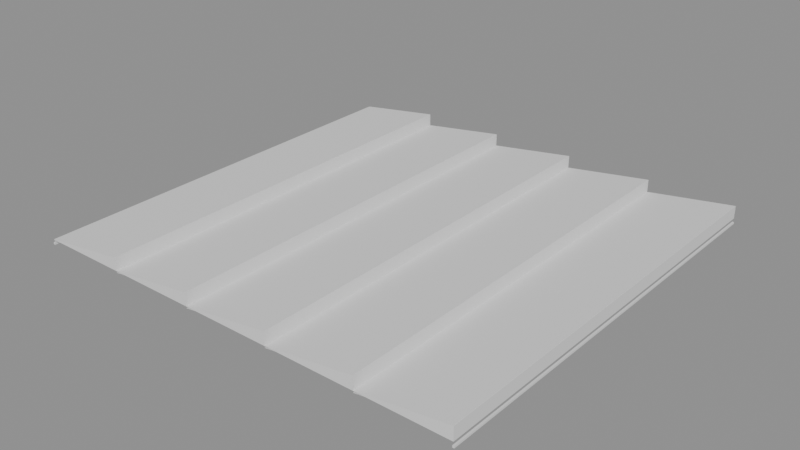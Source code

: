 # Source: plant-sawtooth-lod.blend  (saved by Blender 4.5.91; exported with 4.5.12 LTS)
import bpy
from mathutils import Matrix  # noqa: F401  (used for matrix-valued properties, if any)

bpy.ops.wm.read_factory_settings(use_empty=True)
scene = bpy.context.scene
scene.name = 'Scene'

# ---- meshes
me_surface_steel = bpy.data.meshes.new('surface:steel')
me_surface_steel.from_pydata([(-105.0, 100.0, 0.0), (-105.0, -100.0, 0.0), (-63.0, -100.0, 6.0), (-105.0, 100.0, 0.0), (-63.0, -100.0, 6.0), (-63.0, 100.0, 6.0), (-105.0, -100.0, -0.8), (-105.0, 100.0, -0.8), (-63.0, 100.0, 5.2), (-105.0, -100.0, -0.8), (-63.0, 100.0, 5.2), (-63.0, -100.0, 5.2), (-63.0, 100.0, 0.0), (-63.0, -100.0, 0.0), (-21.0, -100.0, 6.0), (-63.0, 100.0, 0.0), (-21.0, -100.0, 6.0), (-21.0, 100.0, 6.0), (-63.0, -100.0, -0.8), (-63.0, 100.0, -0.8), (-21.0, 100.0, 5.2), (-63.0, -100.0, -0.8), (-21.0, 100.0, 5.2), (-21.0, -100.0, 5.2), (-21.0, 100.0, 0.0), (-21.0, -100.0, 0.0), (21.0, -100.0, 6.0), (-21.0, 100.0, 0.0), (21.0, -100.0, 6.0), (21.0, 100.0, 6.0), (-21.0, -100.0, -0.8), (-21.0, 100.0, -0.8), (21.0, 100.0, 5.2), (-21.0, -100.0, -0.8), (21.0, 100.0, 5.2), (21.0, -100.0, 5.2), (21.0, 100.0, 0.0), (21.0, -100.0, 0.0), (63.0, -100.0, 6.0), (21.0, 100.0, 0.0), (63.0, -100.0, 6.0), (63.0, 100.0, 6.0), (21.0, -100.0, -0.8), (21.0, 100.0, -0.8), (63.0, 100.0, 5.2), (21.0, -100.0, -0.8), (63.0, 100.0, 5.2), (63.0, -100.0, 5.2), (63.0, 100.0, 0.0), (63.0, -100.0, 0.0), (105.0, -100.0, 6.0), (63.0, 100.0, 0.0), (105.0, -100.0, 6.0), (105.0, 100.0, 6.0), (63.0, -100.0, -0.8), (63.0, 100.0, -0.8), (105.0, 100.0, 5.2), (63.0, -100.0, -0.8), (105.0, 100.0, 5.2), (105.0, -100.0, 5.2), (-104.6, 100.0, -2.45), (-105.4, 100.0, -2.45), (-105.4, 100.0, -1.55), (-104.6, 100.0, -2.45), (-105.4, 100.0, -1.55), (-104.6, 100.0, -1.55), (-104.6, -100.0, -1.55), (-105.4, -100.0, -1.55), (-105.4, -100.0, -2.45), (-104.6, -100.0, -1.55), (-105.4, -100.0, -2.45), (-104.6, -100.0, -2.45), (-104.6, 100.0, -1.55), (-105.4, 100.0, -1.55), (-105.4, -100.0, -1.55), (-104.6, 100.0, -1.55), (-105.4, -100.0, -1.55), (-104.6, -100.0, -1.55), (-105.4, 100.0, -1.55), (-105.4, 100.0, -2.45), (-105.4, -100.0, -2.45), (-105.4, 100.0, -1.55), (-105.4, -100.0, -2.45), (-105.4, -100.0, -1.55), (-105.4, 100.0, -2.45), (-104.6, 100.0, -2.45), (-104.6, -100.0, -2.45), (-105.4, 100.0, -2.45), (-104.6, -100.0, -2.45), (-105.4, -100.0, -2.45), (-104.6, 100.0, -2.45), (-104.6, 100.0, -1.55), (-104.6, -100.0, -1.55), (-104.6, 100.0, -2.45), (-104.6, -100.0, -1.55), (-104.6, -100.0, -2.45), (105.4, 100.0, -2.45), (104.6, 100.0, -2.45), (104.6, 100.0, -1.55), (105.4, 100.0, -2.45), (104.6, 100.0, -1.55), (105.4, 100.0, -1.55), (105.4, -100.0, -1.55), (104.6, -100.0, -1.55), (104.6, -100.0, -2.45), (105.4, -100.0, -1.55), (104.6, -100.0, -2.45), (105.4, -100.0, -2.45), (105.4, 100.0, -1.55), (104.6, 100.0, -1.55), (104.6, -100.0, -1.55), (105.4, 100.0, -1.55), (104.6, -100.0, -1.55), (105.4, -100.0, -1.55), (104.6, 100.0, -1.55), (104.6, 100.0, -2.45), (104.6, -100.0, -2.45), (104.6, 100.0, -1.55), (104.6, -100.0, -2.45), (104.6, -100.0, -1.55), (104.6, 100.0, -2.45), (105.4, 100.0, -2.45), (105.4, -100.0, -2.45), (104.6, 100.0, -2.45), (105.4, -100.0, -2.45), (104.6, -100.0, -2.45), (105.4, 100.0, -2.45), (105.4, 100.0, -1.55), (105.4, -100.0, -1.55), (105.4, 100.0, -2.45), (105.4, -100.0, -1.55), (105.4, -100.0, -2.45)], [], [(0, 1, 2), (3, 4, 5), (6, 7, 8), (9, 10, 11), (12, 13, 14), (15, 16, 17), (18, 19, 20), (21, 22, 23), (24, 25, 26), (27, 28, 29), (30, 31, 32), (33, 34, 35), (36, 37, 38), (39, 40, 41), (42, 43, 44), (45, 46, 47), (48, 49, 50), (51, 52, 53), (54, 55, 56), (57, 58, 59), (60, 61, 62), (63, 64, 65), (66, 67, 68), (69, 70, 71), (72, 73, 74), (75, 76, 77), (78, 79, 80), (81, 82, 83), (84, 85, 86), (87, 88, 89), (90, 91, 92), (93, 94, 95), (96, 97, 98), (99, 100, 101), (102, 103, 104), (105, 106, 107), (108, 109, 110), (111, 112, 113), (114, 115, 116), (117, 118, 119), (120, 121, 122), (123, 124, 125), (126, 127, 128), (129, 130, 131)])
_uv = me_surface_steel.uv_layers.new(name='UVMap')
_uv.uv.foreach_set('vector', [-26.25, 26.0, -26.25, -24.0, -15.75, -24.0, -26.25, 26.0, -15.75, -24.0, -15.75, 26.0, -26.25, -24.0, -26.25, 26.0, -15.75, 26.0, -26.25, -24.0, -15.75, 26.0, -15.75, -24.0, -15.75, 26.0, -15.75, -24.0, -5.25, -24.0, -15.75, 26.0, -5.25, -24.0, -5.25, 26.0, -15.75, -24.0, -15.75, 26.0, -5.25, 26.0, -15.75, -24.0, -5.25, 26.0, -5.25, -24.0, -5.25, 26.0, -5.25, -24.0, 5.25, -24.0, -5.25, 26.0, 5.25, -24.0, 5.25, 26.0, -5.25, -24.0, -5.25, 26.0, 5.25, 26.0, -5.25, -24.0, 5.25, 26.0, 5.25, -24.0, 5.25, 26.0, 5.25, -24.0, 15.75, -24.0, 5.25, 26.0, 15.75, -24.0, 15.75, 26.0, 5.25, -24.0, 5.25, 26.0, 15.75, 26.0, 5.25, -24.0, 15.75, 26.0, 15.75, -24.0, 15.75, 26.0, 15.75, -24.0, 26.25, -24.0, 15.75, 26.0, 26.25, -24.0, 26.25, 26.0, 15.75, -24.0, 15.75, 26.0, 26.25, 26.0, 15.75, -24.0, 26.25, 26.0, 26.25, -24.0, -26.14, 1.612, -26.36, 1.612, -26.36, 1.388, -26.14, 1.612, -26.36, 1.388, -26.14, 1.388, -26.14, 1.388, -26.36, 1.388, -26.36, 1.612, -26.14, 1.388, -26.36, 1.612, -26.14, 1.612, -26.14, 26.0, -26.36, 26.0, -26.36, -24.0, -26.14, 26.0, -26.36, -24.0, -26.14, -24.0, -0.3875, 26.0, -0.6125, 26.0, -0.6125, -24.0, -0.3875, 26.0, -0.6125, -24.0, -0.3875, -24.0, -26.36, 26.0, -26.14, 26.0, -26.14, -24.0, -26.36, 26.0, -26.14, -24.0, -26.36, -24.0, -0.6125, 26.0, -0.3875, 26.0, -0.3875, -24.0, -0.6125, 26.0, -0.3875, -24.0, -0.6125, -24.0, 26.36, 1.612, 26.14, 1.612, 26.14, 1.388, 26.36, 1.612, 26.14, 1.388, 26.36, 1.388, 26.36, 1.388, 26.14, 1.388, 26.14, 1.612, 26.36, 1.388, 26.14, 1.612, 26.36, 1.612, 26.36, 26.0, 26.14, 26.0, 26.14, -24.0, 26.36, 26.0, 26.14, -24.0, 26.36, -24.0, -0.3875, 26.0, -0.6125, 26.0, -0.6125, -24.0, -0.3875, 26.0, -0.6125, -24.0, -0.3875, -24.0, 26.14, 26.0, 26.36, 26.0, 26.36, -24.0, 26.14, 26.0, 26.36, -24.0, 26.14, -24.0, -0.6125, 26.0, -0.3875, 26.0, -0.3875, -24.0, -0.6125, 26.0, -0.3875, -24.0, -0.6125, -24.0])
me_surface_steel.update()
me_surface_steel.normals_split_custom_set([tuple(v) for v in zip(*[iter([-0.1414, 0.0, 0.9899, -0.1414, 0.0, 0.9899, -0.1414, 0.0, 0.9899, -0.1414, 0.0, 0.9899, -0.1414, 0.0, 0.9899, -0.1414, 0.0, 0.9899, 0.1414, 0.0, -0.9899, 0.1414, 0.0, -0.9899, 0.1414, 0.0, -0.9899, 0.1414, 0.0, -0.9899, 0.1414, 0.0, -0.9899, 0.1414, 0.0, -0.9899, -0.1414, 0.0, 0.9899, -0.1414, 0.0, 0.9899, -0.1414, 0.0, 0.9899, -0.1414, 0.0, 0.9899, -0.1414, 0.0, 0.9899, -0.1414, 0.0, 0.9899, 0.1414, 0.0, -0.9899, 0.1414, 0.0, -0.9899, 0.1414, 0.0, -0.9899, 0.1414, 0.0, -0.9899, 0.1414, 0.0, -0.9899, 0.1414, 0.0, -0.9899, -0.1414, 0.0, 0.9899, -0.1414, 0.0, 0.9899, -0.1414, 0.0, 0.9899, -0.1414, 0.0, 0.9899, -0.1414, 0.0, 0.9899, -0.1414, 0.0, 0.9899, 0.1414, 0.0, -0.9899, 0.1414, 0.0, -0.9899, 0.1414, 0.0, -0.9899, 0.1414, 0.0, -0.9899, 0.1414, 0.0, -0.9899, 0.1414, 0.0, -0.9899, -0.1414, 0.0, 0.9899, -0.1414, 0.0, 0.9899, -0.1414, 0.0, 0.9899, -0.1414, 0.0, 0.9899, -0.1414, 0.0, 0.9899, -0.1414, 0.0, 0.9899, 0.1414, 0.0, -0.9899, 0.1414, 0.0, -0.9899, 0.1414, 0.0, -0.9899, 0.1414, 0.0, -0.9899, 0.1414, 0.0, -0.9899, 0.1414, 0.0, -0.9899, -0.1414, 0.0, 0.9899, -0.1414, 0.0, 0.9899, -0.1414, 0.0, 0.9899, -0.1414, 0.0, 0.9899, -0.1414, 0.0, 0.9899, -0.1414, 0.0, 0.9899, 0.1414, 0.0, -0.9899, 0.1414, 0.0, -0.9899, 0.1414, 0.0, -0.9899, 0.1414, 0.0, -0.9899, 0.1414, 0.0, -0.9899, 0.1414, 0.0, -0.9899, 0.0, 1.0, 0.0, 0.0, 1.0, 0.0, 0.0, 1.0, 0.0, 0.0, 1.0, 0.0, 0.0, 1.0, 0.0, 0.0, 1.0, 0.0, 0.0, -1.0, 0.0, 0.0, -1.0, 0.0, 0.0, -1.0, 0.0, 0.0, -1.0, 0.0, 0.0, -1.0, 0.0, 0.0, -1.0, 0.0, 0.0, 0.0, 1.0, 0.0, 0.0, 1.0, 0.0, 0.0, 1.0, 0.0, 0.0, 1.0, 0.0, 0.0, 1.0, 0.0, 0.0, 1.0, -1.0, 0.0, 0.0, -1.0, 0.0, 0.0, -1.0, 0.0, 0.0, -1.0, 0.0, 0.0, -1.0, 0.0, 0.0, -1.0, 0.0, 0.0, 0.0, 0.0, -1.0, 0.0, 0.0, -1.0, 0.0, 0.0, -1.0, 0.0, 0.0, -1.0, 0.0, 0.0, -1.0, 0.0, 0.0, -1.0, 1.0, 0.0, 0.0, 1.0, 0.0, 0.0, 1.0, 0.0, 0.0, 1.0, 0.0, 0.0, 1.0, 0.0, 0.0, 1.0, 0.0, 0.0, 0.0, 1.0, 0.0, 0.0, 1.0, 0.0, 0.0, 1.0, 0.0, 0.0, 1.0, 0.0, 0.0, 1.0, 0.0, 0.0, 1.0, 0.0, 0.0, -1.0, 0.0, 0.0, -1.0, 0.0, 0.0, -1.0, 0.0, 0.0, -1.0, 0.0, 0.0, -1.0, 0.0, 0.0, -1.0, 0.0, 0.0, 0.0, 1.0, 0.0, 0.0, 1.0, 0.0, 0.0, 1.0, 0.0, 0.0, 1.0, 0.0, 0.0, 1.0, 0.0, 0.0, 1.0, -1.0, 0.0, 0.0, -1.0, 0.0, 0.0, -1.0, 0.0, 0.0, -1.0, 0.0, 0.0, -1.0, 0.0, 0.0, -1.0, 0.0, 0.0, 0.0, 0.0, -1.0, 0.0, 0.0, -1.0, 0.0, 0.0, -1.0, 0.0, 0.0, -1.0, 0.0, 0.0, -1.0, 0.0, 0.0, -1.0, 1.0, 0.0, 0.0, 1.0, 0.0, 0.0, 1.0, 0.0, 0.0, 1.0, 0.0, 0.0, 1.0, 0.0, 0.0, 1.0, 0.0, 0.0])] * 3)])
me_surface_glass = bpy.data.meshes.new('surface:glass')
me_surface_glass.from_pydata([(-63.0, 100.0, 6.0), (-63.0, -100.0, 6.0), (-63.0, -100.0, 0.0), (-63.0, 100.0, 6.0), (-63.0, -100.0, 0.0), (-63.0, 100.0, 0.0), (-63.2, 100.0, 0.0), (-63.2, -100.0, 0.0), (-63.2, -100.0, 6.0), (-63.2, 100.0, 0.0), (-63.2, -100.0, 6.0), (-63.2, 100.0, 6.0), (-21.0, 100.0, 6.0), (-21.0, -100.0, 6.0), (-21.0, -100.0, 0.0), (-21.0, 100.0, 6.0), (-21.0, -100.0, 0.0), (-21.0, 100.0, 0.0), (-21.2, 100.0, 0.0), (-21.2, -100.0, 0.0), (-21.2, -100.0, 6.0), (-21.2, 100.0, 0.0), (-21.2, -100.0, 6.0), (-21.2, 100.0, 6.0), (21.0, 100.0, 6.0), (21.0, -100.0, 6.0), (21.0, -100.0, 0.0), (21.0, 100.0, 6.0), (21.0, -100.0, 0.0), (21.0, 100.0, 0.0), (20.8, 100.0, 0.0), (20.8, -100.0, 0.0), (20.8, -100.0, 6.0), (20.8, 100.0, 0.0), (20.8, -100.0, 6.0), (20.8, 100.0, 6.0), (63.0, 100.0, 6.0), (63.0, -100.0, 6.0), (63.0, -100.0, 0.0), (63.0, 100.0, 6.0), (63.0, -100.0, 0.0), (63.0, 100.0, 0.0), (62.8, 100.0, 0.0), (62.8, -100.0, 0.0), (62.8, -100.0, 6.0), (62.8, 100.0, 0.0), (62.8, -100.0, 6.0), (62.8, 100.0, 6.0), (105.0, 100.0, 6.0), (105.0, -100.0, 6.0), (105.0, -100.0, 0.0), (105.0, 100.0, 6.0), (105.0, -100.0, 0.0), (105.0, 100.0, 0.0), (104.8, 100.0, 0.0), (104.8, -100.0, 0.0), (104.8, -100.0, 6.0), (104.8, 100.0, 0.0), (104.8, -100.0, 6.0), (104.8, 100.0, 6.0)], [], [(0, 1, 2), (3, 4, 5), (6, 7, 8), (9, 10, 11), (12, 13, 14), (15, 16, 17), (18, 19, 20), (21, 22, 23), (24, 25, 26), (27, 28, 29), (30, 31, 32), (33, 34, 35), (36, 37, 38), (39, 40, 41), (42, 43, 44), (45, 46, 47), (48, 49, 50), (51, 52, 53), (54, 55, 56), (57, 58, 59)])
_uv = me_surface_glass.uv_layers.new(name='UVMap')
_uv.uv.foreach_set('vector', [1.5, 26.0, 1.5, -24.0, 0.0, -24.0, 1.5, 26.0, 0.0, -24.0, 0.0, 26.0, 0.0, 26.0, 0.0, -24.0, 1.5, -24.0, 0.0, 26.0, 1.5, -24.0, 1.5, 26.0, 1.5, 26.0, 1.5, -24.0, 0.0, -24.0, 1.5, 26.0, 0.0, -24.0, 0.0, 26.0, 0.0, 26.0, 0.0, -24.0, 1.5, -24.0, 0.0, 26.0, 1.5, -24.0, 1.5, 26.0, 1.5, 26.0, 1.5, -24.0, 0.0, -24.0, 1.5, 26.0, 0.0, -24.0, 0.0, 26.0, 0.0, 26.0, 0.0, -24.0, 1.5, -24.0, 0.0, 26.0, 1.5, -24.0, 1.5, 26.0, 1.5, 26.0, 1.5, -24.0, 0.0, -24.0, 1.5, 26.0, 0.0, -24.0, 0.0, 26.0, 0.0, 26.0, 0.0, -24.0, 1.5, -24.0, 0.0, 26.0, 1.5, -24.0, 1.5, 26.0, 1.5, 26.0, 1.5, -24.0, 0.0, -24.0, 1.5, 26.0, 0.0, -24.0, 0.0, 26.0, 0.0, 26.0, 0.0, -24.0, 1.5, -24.0, 0.0, 26.0, 1.5, -24.0, 1.5, 26.0])
me_surface_glass.update()
me_surface_glass.normals_split_custom_set([tuple(v) for v in zip(*[iter([1.0, 0.0, 0.0, 1.0, 0.0, 0.0, 1.0, 0.0, 0.0, 1.0, 0.0, 0.0, 1.0, 0.0, 0.0, 1.0, 0.0, 0.0, -1.0, 0.0, 0.0, -1.0, 0.0, 0.0, -1.0, 0.0, 0.0, -1.0, 0.0, 0.0, -1.0, 0.0, 0.0, -1.0, 0.0, 0.0, 1.0, 0.0, 0.0, 1.0, 0.0, 0.0, 1.0, 0.0, 0.0, 1.0, 0.0, 0.0, 1.0, 0.0, 0.0, 1.0, 0.0, 0.0, -1.0, 0.0, 0.0, -1.0, 0.0, 0.0, -1.0, 0.0, 0.0, -1.0, 0.0, 0.0, -1.0, 0.0, 0.0, -1.0, 0.0, 0.0, 1.0, 0.0, 0.0, 1.0, 0.0, 0.0, 1.0, 0.0, 0.0, 1.0, 0.0, 0.0, 1.0, 0.0, 0.0, 1.0, 0.0, 0.0, -1.0, 0.0, 0.0, -1.0, 0.0, 0.0, -1.0, 0.0, 0.0, -1.0, 0.0, 0.0, -1.0, 0.0, 0.0, -1.0, 0.0, 0.0, 1.0, 0.0, 0.0, 1.0, 0.0, 0.0, 1.0, 0.0, 0.0, 1.0, 0.0, 0.0, 1.0, 0.0, 0.0, 1.0, 0.0, 0.0, -1.0, 0.0, 0.0, -1.0, 0.0, 0.0, -1.0, 0.0, 0.0, -1.0, 0.0, 0.0, -1.0, 0.0, 0.0, -1.0, 0.0, 0.0, 1.0, 0.0, 0.0, 1.0, 0.0, 0.0, 1.0, 0.0, 0.0, 1.0, 0.0, 0.0, 1.0, 0.0, 0.0, 1.0, 0.0, 0.0, -1.0, 0.0, 0.0, -1.0, 0.0, 0.0, -1.0, 0.0, 0.0, -1.0, 0.0, 0.0, -1.0, 0.0, 0.0, -1.0, 0.0, 0.0])] * 3)])
me_surface_rust = bpy.data.meshes.new('surface:rust')
me_surface_rust.from_pydata([(-105.0, 100.0, 0.0), (-63.0, 100.0, 0.0), (-63.0, 100.0, 6.0), (-63.0, 100.2, 6.0), (-63.0, 100.2, 0.0), (-105.0, 100.2, 0.0), (-105.0, -100.0, 0.0), (-63.0, -100.0, 0.0), (-63.0, -100.0, 6.0), (-63.0, -99.8, 6.0), (-63.0, -99.8, 0.0), (-105.0, -99.8, 0.0), (-63.0, 100.0, 0.0), (-21.0, 100.0, 0.0), (-21.0, 100.0, 6.0), (-21.0, 100.2, 6.0), (-21.0, 100.2, 0.0), (-63.0, 100.2, 0.0), (-63.0, -100.0, 0.0), (-21.0, -100.0, 0.0), (-21.0, -100.0, 6.0), (-21.0, -99.8, 6.0), (-21.0, -99.8, 0.0), (-63.0, -99.8, 0.0), (-21.0, 100.0, 0.0), (21.0, 100.0, 0.0), (21.0, 100.0, 6.0), (21.0, 100.2, 6.0), (21.0, 100.2, 0.0), (-21.0, 100.2, 0.0), (-21.0, -100.0, 0.0), (21.0, -100.0, 0.0), (21.0, -100.0, 6.0), (21.0, -99.8, 6.0), (21.0, -99.8, 0.0), (-21.0, -99.8, 0.0), (21.0, 100.0, 0.0), (63.0, 100.0, 0.0), (63.0, 100.0, 6.0), (63.0, 100.2, 6.0), (63.0, 100.2, 0.0), (21.0, 100.2, 0.0), (21.0, -100.0, 0.0), (63.0, -100.0, 0.0), (63.0, -100.0, 6.0), (63.0, -99.8, 6.0), (63.0, -99.8, 0.0), (21.0, -99.8, 0.0), (63.0, 100.0, 0.0), (105.0, 100.0, 0.0), (105.0, 100.0, 6.0), (105.0, 100.2, 6.0), (105.0, 100.2, 0.0), (63.0, 100.2, 0.0), (63.0, -100.0, 0.0), (105.0, -100.0, 0.0), (105.0, -100.0, 6.0), (105.0, -99.8, 6.0), (105.0, -99.8, 0.0), (63.0, -99.8, 0.0)], [], [(0, 1, 2), (3, 4, 5), (6, 7, 8), (9, 10, 11), (12, 13, 14), (15, 16, 17), (18, 19, 20), (21, 22, 23), (24, 25, 26), (27, 28, 29), (30, 31, 32), (33, 34, 35), (36, 37, 38), (39, 40, 41), (42, 43, 44), (45, 46, 47), (48, 49, 50), (51, 52, 53), (54, 55, 56), (57, 58, 59)])
_uv = me_surface_rust.uv_layers.new(name='UVMap')
_uv.uv.foreach_set('vector', [-26.25, 1.0, -15.75, 1.0, -15.75, -0.5, -15.75, -0.5, -15.75, 1.0, -26.25, 1.0, -26.25, 1.0, -15.75, 1.0, -15.75, -0.5, -15.75, -0.5, -15.75, 1.0, -26.25, 1.0, -15.75, 1.0, -5.25, 1.0, -5.25, -0.5, -5.25, -0.5, -5.25, 1.0, -15.75, 1.0, -15.75, 1.0, -5.25, 1.0, -5.25, -0.5, -5.25, -0.5, -5.25, 1.0, -15.75, 1.0, -5.25, 1.0, 5.25, 1.0, 5.25, -0.5, 5.25, -0.5, 5.25, 1.0, -5.25, 1.0, -5.25, 1.0, 5.25, 1.0, 5.25, -0.5, 5.25, -0.5, 5.25, 1.0, -5.25, 1.0, 5.25, 1.0, 15.75, 1.0, 15.75, -0.5, 15.75, -0.5, 15.75, 1.0, 5.25, 1.0, 5.25, 1.0, 15.75, 1.0, 15.75, -0.5, 15.75, -0.5, 15.75, 1.0, 5.25, 1.0, 15.75, 1.0, 26.25, 1.0, 26.25, -0.5, 26.25, -0.5, 26.25, 1.0, 15.75, 1.0, 15.75, 1.0, 26.25, 1.0, 26.25, -0.5, 26.25, -0.5, 26.25, 1.0, 15.75, 1.0])
me_surface_rust.update()
me_surface_rust.normals_split_custom_set([tuple(v) for v in zip(*[iter([0.0, -1.0, 0.0, 0.0, -1.0, 0.0, 0.0, -1.0, 0.0, 0.0, 1.0, 0.0, 0.0, 1.0, 0.0, 0.0, 1.0, 0.0, 0.0, -1.0, 0.0, 0.0, -1.0, 0.0, 0.0, -1.0, 0.0, 0.0, 1.0, 0.0, 0.0, 1.0, 0.0, 0.0, 1.0, 0.0, 0.0, -1.0, 0.0, 0.0, -1.0, 0.0, 0.0, -1.0, 0.0, 0.0, 1.0, 0.0, 0.0, 1.0, 0.0, 0.0, 1.0, 0.0, 0.0, -1.0, 0.0, 0.0, -1.0, 0.0, 0.0, -1.0, 0.0, 0.0, 1.0, 0.0, 0.0, 1.0, 0.0, 0.0, 1.0, 0.0, 0.0, -1.0, 0.0, 0.0, -1.0, 0.0, 0.0, -1.0, 0.0, 0.0, 1.0, 0.0, 0.0, 1.0, 0.0, 0.0, 1.0, 0.0, 0.0, -1.0, 0.0, 0.0, -1.0, 0.0, 0.0, -1.0, 0.0, 0.0, 1.0, 0.0, 0.0, 1.0, 0.0, 0.0, 1.0, 0.0, 0.0, -1.0, 0.0, 0.0, -1.0, 0.0, 0.0, -1.0, 0.0, 0.0, 1.0, 0.0, 0.0, 1.0, 0.0, 0.0, 1.0, 0.0, 0.0, -1.0, 0.0, 0.0, -1.0, 0.0, 0.0, -1.0, 0.0, 0.0, 1.0, 0.0, 0.0, 1.0, 0.0, 0.0, 1.0, 0.0, 0.0, -1.0, 0.0, 0.0, -1.0, 0.0, 0.0, -1.0, 0.0, 0.0, 1.0, 0.0, 0.0, 1.0, 0.0, 0.0, 1.0, 0.0, 0.0, -1.0, 0.0, 0.0, -1.0, 0.0, 0.0, -1.0, 0.0, 0.0, 1.0, 0.0, 0.0, 1.0, 0.0, 0.0, 1.0, 0.0])] * 3)])

# ---- objects
ob_surface_steel = bpy.data.objects.new('surface:steel', me_surface_steel)
ob_surface_glass = bpy.data.objects.new('surface:glass', me_surface_glass)
ob_surface_rust = bpy.data.objects.new('surface:rust', me_surface_rust)

# ---- transforms, parenting, visibility, modifiers, constraints
ob_surface_steel.location = (0.0, 0.0, 0.0)
ob_surface_steel.rotation_mode = 'QUATERNION'
ob_surface_steel.rotation_quaternion = (1.0, 0.0, 0.0, 0.0)
ob_surface_glass.location = (0.0, 0.0, 0.0)
ob_surface_glass.rotation_mode = 'QUATERNION'
ob_surface_glass.rotation_quaternion = (1.0, 0.0, 0.0, 0.0)
ob_surface_rust.location = (0.0, 0.0, 0.0)
ob_surface_rust.rotation_mode = 'QUATERNION'
ob_surface_rust.rotation_quaternion = (1.0, 0.0, 0.0, 0.0)

# ---- collection membership
scene.collection.objects.link(ob_surface_steel)
scene.collection.objects.link(ob_surface_glass)
scene.collection.objects.link(ob_surface_rust)

# ---- scene / render settings (as saved in the file)
scene.frame_start = 1; scene.frame_end = 250; scene.frame_set(1)
scene.render.engine = 'BLENDER_EEVEE_NEXT'
bpy.context.view_layer.update()

# ---- added for rendering (the .blend has no active camera and no usable light): camera, sun + grey world if the file has none
cam_auto = bpy.data.cameras.new('AutoCamera')
cam_auto.lens = 50.0
cam_auto.sensor_width = 36.0
cam_auto.clip_end = 4723.73
ob_auto_camera = bpy.data.objects.new('AutoCamera', cam_auto)
scene.collection.objects.link(ob_auto_camera)
ob_auto_camera.location = (269.16, -322.892, 217.103)
ob_auto_camera.rotation_euler = (1.09748, -7.21219e-08, 0.694738)
scene.camera = ob_auto_camera
light_auto_sun = bpy.data.lights.new('AutoSun', 'SUN')
light_auto_sun.energy = 3.0
light_auto_sun.angle = 0.0523599
ob_auto_sun = bpy.data.objects.new('AutoSun', light_auto_sun)
scene.collection.objects.link(ob_auto_sun)
ob_auto_sun.rotation_euler = (0.872665, 0.174533, 0.523599)
if scene.world is None:
    world_auto = bpy.data.worlds.new('AutoWorld')
    world_auto.color = (0.3, 0.3, 0.3)
    scene.world = world_auto
bpy.context.view_layer.update()
